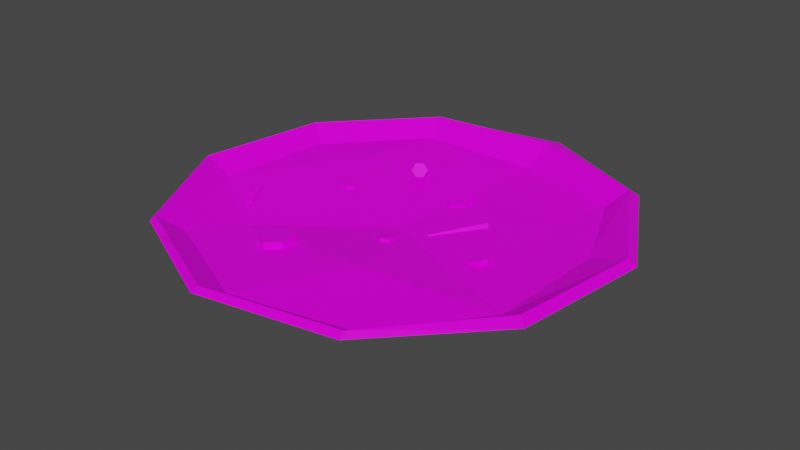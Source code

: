 # Source: PlateFull.blend  (saved by Blender 3.1.7; exported with 4.5.12 LTS)
import bpy
from mathutils import Matrix  # noqa: F401  (used for matrix-valued properties, if any)

bpy.ops.wm.read_factory_settings(use_empty=True)
scene = bpy.context.scene
scene.name = 'Scene'

# ---- collections
col_collection = bpy.data.collections.new('Collection'); scene.collection.children.link(col_collection)

# ---- images (referenced by path relative to the original .blend; pixels are not part of the script)
import os
ASSET_DIR = os.environ.get("B2B_ASSET_DIR", "")  # directory of the original .blend (textures are referenced by path, not embedded)
HERE = os.path.dirname(os.path.abspath(__file__))  # packed textures are extracted next to this script under _unpacked/

def load_image(name, relpath, width, height, colorspace="sRGB"):
    """Load a texture the original file referenced (path relative to the .blend, or extracted next to this script)."""
    p = next((c for c in (os.path.join(HERE, relpath), os.path.join(ASSET_DIR, relpath)) if relpath and os.path.exists(c)), "")
    if p:
        img = bpy.data.images.load(p, check_existing=True)
        img.name = name
    else:  # same state as the original file: an image datablock whose file is absent (Cycles renders it pink)
        img = bpy.data.images.new(name, width, height)
        img.source = "FILE"
        img.filepath = "//" + (relpath or name)
    img.colorspace_settings.name = colorspace
    return img
img_t_pallet_png = load_image('T_Pallet.png', 'T_Pallet.png', 1024, 1024, 'sRGB')

# ---- materials (node trees are filled in below, after node groups)
mat_material = bpy.data.materials.new('Material')
mat_material.alpha_threshold = 0.0
mat_material.use_transparent_shadow = False
mat_material.line_color = (0.0, 0.0, 0.0, 1.0)

# ---- material node trees
mat_material.use_nodes = True; mat_material.node_tree.nodes.clear()
_N = mat_material.node_tree.nodes; _L = mat_material.node_tree.links
n0 = _N.new('ShaderNodeOutputMaterial'); n0.name = 'Material Output'; n0.location = (300, 300)
n1 = _N.new('ShaderNodeBsdfPrincipled'); n1.name = 'Principled BSDF'; n1.location = (10, 300)
n1.distribution = 'GGX'
n1.subsurface_method = 'RANDOM_WALK_SKIN'
n1.inputs[2].default_value = 0.4001
n1.inputs[3].default_value = 1.45
n1.inputs[13].default_value = 0.1485
n1.inputs[27].default_value = (0.0, 0.0, 0.0, 1.0)
n1.inputs[28].default_value = 1.0
n2 = _N.new('ShaderNodeTexCoord'); n2.name = 'Texture Coordinate'; n2.location = (-551, 176)
n3 = _N.new('ShaderNodeTexImage'); n3.name = 'Image Texture'; n3.location = (-318, 150)
n3.image = img_t_pallet_png
_L.new(n1.outputs[0], n0.inputs[0])
_L.new(n2.outputs[2], n3.inputs[0])
_L.new(n3.outputs[0], n1.inputs[0])
n0.is_active_output = True

# ---- world
world_world = bpy.data.worlds.new('World'); scene.world = world_world
world_world.use_nodes = True; world_world.node_tree.nodes.clear()
_N = world_world.node_tree.nodes; _L = world_world.node_tree.links
n0 = _N.new('ShaderNodeOutputWorld'); n0.name = 'World Output'; n0.location = (300, 300)
n1 = _N.new('ShaderNodeBackground'); n1.name = 'Background'; n1.location = (10, 300)
n1.inputs[0].default_value = (0.05088, 0.05088, 0.05088, 1.0)
_L.new(n1.outputs[0], n0.inputs[0])
n0.is_active_output = True
world_world.color = (0.05088, 0.05088, 0.05088)
world_world.use_sun_shadow = False
world_world.sun_shadow_jitter_overblur = 0.0

# ---- meshes
me_cylinder = bpy.data.meshes.new('Cylinder')
me_cylinder.from_pydata([(0.05958, 0.04949, 0.01321), (0.08879, -0.03786, 0.01388), (0.02054, -0.05158, 0.01926), (-0.05958, -0.04949, 0.01321), (-0.06548, 0.04137, 0.01731), (0.01627, 0.121, 0.02288), (0.02712, 0.08346, 0.0005694), (0.08429, 0.08833, 0.02288), (0.07665, 0.04241, 0.0005694), (0.1201, 0.02192, 0.02288), (0.08114, -0.005907, 0.0005694), (0.06381, -0.04948, 0.0005694), (0.1101, -0.05287, 0.02288), (0.05796, -0.1075, 0.02288), (-0.01627, -0.121, 0.02288), (-0.02712, -0.08346, 0.0005694), (-0.08429, -0.08833, 0.02288), (-0.07065, -0.03903, 0.0005694), (-0.1201, -0.02192, 0.02288), (-0.08694, 0.01075, 0.0005694), (-0.1101, 0.05287, 0.02288), (-0.05796, 0.1075, 0.02288), (-0.05306, 0.07303, 0.0005694), (0.03709, -0.07937, 0.0005694), (0.01006, 0.09737, 0.01388), (0.07162, 0.07733, 0.0169), (0.09319, 0.02723, 0.01604), (0.05142, -0.09201, 0.0169), (-0.01249, -0.1047, 0.0169), (-0.07162, -0.07733, 0.0169), (-0.1034, -0.02046, 0.0169), (-0.09568, 0.04422, 0.0169), (-0.05141, 0.09201, 0.0169), (-1.037e-09, 1.185e-09, 0.01127), (-0.05659, 0.1056, 0.02478), (-0.1073, 0.05173, 0.02478), (-0.1178, -0.02107, 0.02526), (-0.08229, -0.08595, 0.02526), (-0.0154, -0.1175, 0.02526), (0.05728, -0.1038, 0.02526), (0.1056, -0.04961, 0.02611), (0.1156, 0.02139, 0.02597), (0.07964, 0.08625, 0.02561), (0.01312, 0.1143, 0.02419), (-0.03183, -0.0441, 0.01079), (-0.03266, -0.04405, 0.0183), (-0.02318, -0.04863, 0.01177), (-0.024, -0.04858, 0.01928), (-0.02276, -0.05844, 0.01189), (-0.02358, -0.05838, 0.0194), (-0.03099, -0.06372, 0.01103), (-0.03181, -0.06366, 0.01854), (-0.03964, -0.05919, 0.01005), (-0.04047, -0.05913, 0.01756), (-0.04007, -0.04938, 0.009928), (-0.04089, -0.04932, 0.01744), (0.004535, 0.05491, 0.009416), (0.004773, 0.05424, 0.01538), (0.01145, 0.05002, 0.008589), (0.01168, 0.04935, 0.01455), (0.01178, 0.03976, 0.007419), (0.01202, 0.03908, 0.01338), (0.005201, 0.03438, 0.007075), (0.005439, 0.0337, 0.01303), (-0.00171, 0.03926, 0.007902), (-0.001472, 0.03859, 0.01386), (-0.002043, 0.04953, 0.009072), (-0.001805, 0.04886, 0.01503), (-0.04809, 0.02127, 0.01287), (-0.04809, 0.02127, 0.01646), (-0.04327, 0.01894, 0.01287), (-0.04327, 0.01894, 0.01646), (-0.04327, 0.01426, 0.01287), (-0.04327, 0.01426, 0.01646), (-0.04809, 0.01193, 0.01287), (-0.04809, 0.01193, 0.01646), (-0.05291, 0.01426, 0.01287), (-0.05291, 0.01426, 0.01646), (-0.05291, 0.01894, 0.01287), (-0.05291, 0.01894, 0.01646), (0.005523, -0.01223, 0.01109), (0.005106, -0.01168, 0.01463), (0.009353, -0.01477, 0.01194), (0.008937, -0.01422, 0.01547), (0.008996, -0.01938, 0.01262), (0.008579, -0.01883, 0.01615), (0.004808, -0.02145, 0.01245), (0.004391, -0.0209, 0.01598), (0.0009777, -0.01891, 0.0116), (0.0005608, -0.01836, 0.01513), (0.001335, -0.0143, 0.01092), (0.0009181, -0.01375, 0.01445), (0.05541, 0.0007549, 0.01152), (0.05453, 0.0003844, 0.01575), (0.0574, -0.003656, 0.01155), (0.05651, -0.004027, 0.01578), (0.05467, -0.008498, 0.01055), (0.05379, -0.008868, 0.01479), (0.04997, -0.008929, 0.009532), (0.04908, -0.009299, 0.01377), (0.04798, -0.004518, 0.009503), (0.0471, -0.004888, 0.01374), (0.0507, 0.000324, 0.0105), (0.04982, -4.648e-05, 0.01473), (0.01633, 0.001815, 0.01256), (0.03391, 0.02783, 0.01468), (0.01473, 0.002811, 0.01256), (0.03022, 0.03011, 0.01468), (0.02264, 0.0188, 0.01201), (0.02909, 0.03081, 0.01239), (0.03367, 0.02797, 0.01237), (0.03502, 0.02713, 0.0124), (0.01431, 0.003068, 0.01171), (0.01671, 0.00158, 0.01178), (-0.07283, -0.03254, 0.01607), (-0.08059, -0.01743, 0.01819), (-0.07444, -0.03352, 0.01607), (-0.0843, -0.01968, 0.01819), (-0.07936, -0.01668, 0.01569), (-0.07213, -0.03211, 0.01464), (-0.08543, -0.02037, 0.01589), (-0.0751, -0.03392, 0.01474), (-0.02225, 0.05009, 0.0193), (-0.02322, 0.04772, 0.01579), (-0.0268, 0.04526, 0.01576), (-0.0294, 0.04518, 0.01923), (-0.02843, 0.04754, 0.02274), (-0.02485, 0.05, 0.02277), (-0.0286, 0.0579, 0.01527), (-0.02512, 0.05027, 0.01476), (-0.02823, 0.04755, 0.01489), (-0.03402, 0.05334, 0.0155), (-0.03597, 0.05972, 0.01585), (-0.03357, 0.06168, 0.01575)], [], [(5, 7, 6), (7, 9, 8), (9, 12, 10), (12, 13, 11), (13, 14, 23), (14, 16, 15), (16, 18, 17), (18, 20, 19), (20, 21, 22), (21, 5, 22), (24, 33, 0), (4, 33, 24), (3, 33, 4), (2, 33, 3), (1, 33, 2), (0, 33, 1), (22, 5, 6), (34, 32, 24, 43), (19, 20, 22), (17, 18, 19), (15, 16, 17), (23, 14, 15), (10, 12, 11), (11, 13, 23), (8, 9, 10), (6, 8, 10, 11, 23, 15, 17, 19, 22), (6, 7, 8), (4, 24, 32), (35, 31, 32, 34), (4, 32, 31), (36, 30, 31, 35), (3, 4, 30), (4, 31, 30), (37, 29, 30, 36), (3, 30, 29), (38, 28, 29, 37), (2, 3, 28), (3, 29, 28), (39, 27, 28, 38), (2, 28, 27), (40, 1, 27, 39), (2, 27, 1), (41, 26, 1, 40), (0, 1, 26), (42, 25, 26, 41), (0, 26, 25), (43, 24, 25, 42), (0, 25, 24), (5, 43, 42, 7), (7, 42, 41, 9), (9, 41, 40, 12), (12, 40, 39, 13), (13, 39, 38, 14), (14, 38, 37, 16), (16, 37, 36, 18), (18, 36, 35, 20), (20, 35, 34, 21), (21, 34, 43, 5), (44, 45, 47, 46), (46, 47, 49, 48), (48, 49, 51, 50), (50, 51, 53, 52), (47, 45, 55, 53, 51, 49), (52, 53, 55, 54), (54, 55, 45, 44), (56, 57, 59, 58), (58, 59, 61, 60), (60, 61, 63, 62), (62, 63, 65, 64), (59, 57, 67, 65, 63, 61), (64, 65, 67, 66), (66, 67, 57, 56), (68, 69, 71, 70), (70, 71, 73, 72), (72, 73, 75, 74), (74, 75, 77, 76), (71, 69, 79, 77, 75, 73), (76, 77, 79, 78), (78, 79, 69, 68), (80, 81, 83, 82), (82, 83, 85, 84), (84, 85, 87, 86), (86, 87, 89, 88), (83, 81, 91, 89, 87, 85), (88, 89, 91, 90), (90, 91, 81, 80), (92, 93, 95, 94), (94, 95, 97, 96), (96, 97, 99, 98), (98, 99, 101, 100), (95, 93, 103, 101, 99, 97), (100, 101, 103, 102), (102, 103, 93, 92), (104, 105, 107, 106), (106, 107, 109, 108, 112), (111, 110, 109, 107, 105), (112, 113, 104, 106), (113, 111, 105, 104), (118, 115, 114, 119), (120, 117, 115, 118), (114, 115, 117, 116), (121, 116, 117, 120), (119, 114, 116, 121), (128, 122, 123, 129), (129, 123, 124, 130), (130, 124, 125, 131), (131, 125, 126, 132), (126, 125, 124, 123, 122, 127), (126, 127, 133, 132), (127, 122, 128, 133)])
_uv = me_cylinder.uv_layers.new(name='UVMap')
_uv.uv.foreach_set('vector', [0.4797, 0.6893, 0.4793, 0.6893, 0.4795, 0.6881, 0.4793, 0.6893, 0.4789, 0.6893, 0.4792, 0.688, 0.4801, 0.6882, 0.4805, 0.6882, 0.4803, 0.6895, 0.4805, 0.6882, 0.4809, 0.6882, 0.4806, 0.6895, 0.4789, 0.6868, 0.4793, 0.6868, 0.4791, 0.688, 0.4793, 0.6868, 0.4797, 0.6867, 0.4794, 0.688, 0.4797, 0.6867, 0.4801, 0.6868, 0.4798, 0.688, 0.4813, 0.6879, 0.4809, 0.6879, 0.481, 0.6866, 0.4809, 0.6879, 0.4804, 0.6879, 0.4805, 0.6866, 0.4804, 0.6879, 0.4801, 0.6879, 0.4805, 0.6866, 0.8494, 0.7484, 0.856, 0.7401, 0.856, 0.7478, 0.8462, 0.7385, 0.856, 0.7401, 0.8494, 0.7484, 0.8542, 0.732, 0.856, 0.7401, 0.8462, 0.7385, 0.8565, 0.7442, 0.8636, 0.7509, 0.856, 0.7545, 0.8636, 0.7417, 0.8636, 0.7509, 0.8565, 0.7442, 0.8609, 0.7368, 0.8561, 0.7313, 0.8658, 0.7285, 0.4805, 0.6866, 0.4801, 0.6879, 0.4802, 0.6866, 0.4824, 0.6903, 0.482, 0.6903, 0.4818, 0.69, 0.4824, 0.69, 0.481, 0.6866, 0.4809, 0.6879, 0.4805, 0.6866, 0.4798, 0.688, 0.4801, 0.6868, 0.48, 0.688, 0.4794, 0.688, 0.4797, 0.6867, 0.4798, 0.688, 0.4791, 0.688, 0.4793, 0.6868, 0.4794, 0.688, 0.4803, 0.6895, 0.4805, 0.6882, 0.4806, 0.6895, 0.4806, 0.6895, 0.4809, 0.6882, 0.4809, 0.6895, 0.4792, 0.688, 0.4789, 0.6893, 0.4789, 0.688, 0.4823, 0.6873, 0.482, 0.6876, 0.4817, 0.6876, 0.4814, 0.6875, 0.4813, 0.6873, 0.4813, 0.6869, 0.4816, 0.6867, 0.4819, 0.6866, 0.4823, 0.6869, 0.4795, 0.6881, 0.4793, 0.6893, 0.4792, 0.688, 0.8462, 0.7385, 0.8494, 0.7484, 0.8441, 0.7435, 0.4793, 0.6899, 0.4789, 0.6899, 0.4789, 0.6895, 0.4793, 0.6895, 0.8462, 0.7385, 0.8441, 0.7435, 0.8442, 0.7367, 0.4793, 0.6903, 0.4789, 0.6902, 0.4789, 0.6899, 0.4793, 0.6899, 0.8542, 0.732, 0.8462, 0.7385, 0.8477, 0.731, 0.8462, 0.7385, 0.8442, 0.7367, 0.8477, 0.731, 0.4816, 0.6897, 0.4811, 0.6896, 0.4811, 0.6892, 0.4816, 0.6892, 0.8542, 0.732, 0.8477, 0.731, 0.8534, 0.7285, 0.4816, 0.69, 0.4811, 0.69, 0.4811, 0.6896, 0.4816, 0.6897, 0.8711, 0.7285, 0.8711, 0.7388, 0.8658, 0.7323, 0.8474, 0.7559, 0.8441, 0.7524, 0.8474, 0.7484, 0.4825, 0.6883, 0.482, 0.6884, 0.482, 0.688, 0.4825, 0.688, 0.8636, 0.7457, 0.8689, 0.7417, 0.8689, 0.748, 0.4825, 0.6888, 0.4818, 0.6887, 0.482, 0.6884, 0.4825, 0.6883, 0.8636, 0.7457, 0.8689, 0.748, 0.8654, 0.7543, 0.4825, 0.6892, 0.4819, 0.6891, 0.4818, 0.6887, 0.4825, 0.6888, 0.8609, 0.7368, 0.8658, 0.7285, 0.8658, 0.7356, 0.4824, 0.6895, 0.4819, 0.6896, 0.4819, 0.6893, 0.4824, 0.6892, 0.8609, 0.7368, 0.8658, 0.7356, 0.8633, 0.7409, 0.4824, 0.69, 0.4818, 0.69, 0.4819, 0.6896, 0.4824, 0.6895, 0.8609, 0.7368, 0.8633, 0.7409, 0.856, 0.7417, 0.4797, 0.6893, 0.4797, 0.6894, 0.4793, 0.6895, 0.4793, 0.6893, 0.4793, 0.6893, 0.4793, 0.6895, 0.4789, 0.6895, 0.4789, 0.6893, 0.4801, 0.6882, 0.4801, 0.688, 0.4805, 0.688, 0.4805, 0.6882, 0.4805, 0.6882, 0.4805, 0.688, 0.4809, 0.6881, 0.4809, 0.6882, 0.4789, 0.6868, 0.4789, 0.6866, 0.4793, 0.6866, 0.4793, 0.6868, 0.4793, 0.6868, 0.4793, 0.6866, 0.4797, 0.6866, 0.4797, 0.6867, 0.4797, 0.6867, 0.4797, 0.6866, 0.4801, 0.6866, 0.4801, 0.6868, 0.4813, 0.6879, 0.4813, 0.688, 0.4809, 0.688, 0.4809, 0.6879, 0.4809, 0.6879, 0.4809, 0.688, 0.4804, 0.688, 0.4804, 0.6879, 0.4804, 0.6879, 0.4804, 0.688, 0.4801, 0.688, 0.4801, 0.6879, 0.2994, 0.9234, 0.2994, 0.9243, 0.299, 0.9243, 0.299, 0.9234, 0.2966, 0.9234, 0.2966, 0.9243, 0.2964, 0.9243, 0.2964, 0.9234, 0.2964, 0.9234, 0.2964, 0.9243, 0.2959, 0.9243, 0.2959, 0.9234, 0.2978, 0.9205, 0.2978, 0.9215, 0.2976, 0.9215, 0.2976, 0.9205, 0.2973, 0.9224, 0.2977, 0.9227, 0.2977, 0.9231, 0.2973, 0.9234, 0.2969, 0.9231, 0.2969, 0.9227, 0.2976, 0.9205, 0.2976, 0.9215, 0.2971, 0.9215, 0.2971, 0.9205, 0.2971, 0.9205, 0.2971, 0.9215, 0.2969, 0.9215, 0.2969, 0.9205, 0.299, 0.9234, 0.299, 0.9243, 0.2985, 0.9243, 0.2985, 0.9234, 0.2993, 0.9205, 0.2993, 0.9215, 0.2991, 0.9215, 0.2991, 0.9205, 0.2991, 0.9205, 0.2991, 0.9215, 0.2986, 0.9215, 0.2986, 0.9205, 0.2969, 0.9224, 0.2969, 0.9234, 0.2966, 0.9234, 0.2966, 0.9224, 0.2981, 0.9224, 0.2985, 0.9227, 0.2985, 0.9231, 0.2981, 0.9234, 0.2977, 0.9231, 0.2977, 0.9227, 0.2966, 0.9224, 0.2966, 0.9234, 0.2961, 0.9234, 0.2961, 0.9224, 0.2961, 0.9224, 0.2961, 0.9234, 0.2959, 0.9234, 0.2959, 0.9224, 0.2998, 0.9205, 0.2998, 0.9215, 0.2993, 0.9215, 0.2993, 0.9205, 0.298, 0.9234, 0.298, 0.9243, 0.2978, 0.9243, 0.2978, 0.9234, 0.2978, 0.9234, 0.2978, 0.9243, 0.2973, 0.9243, 0.2973, 0.9234, 0.2969, 0.9215, 0.2969, 0.9224, 0.2966, 0.9224, 0.2966, 0.9215, 0.2982, 0.9215, 0.2986, 0.9217, 0.2986, 0.9222, 0.2982, 0.9224, 0.2978, 0.9222, 0.2978, 0.9217, 0.2966, 0.9215, 0.2966, 0.9224, 0.2961, 0.9224, 0.2961, 0.9215, 0.2961, 0.9215, 0.2961, 0.9224, 0.2959, 0.9224, 0.2959, 0.9215, 0.2998, 0.9224, 0.2998, 0.9234, 0.2993, 0.9234, 0.2993, 0.9224, 0.2973, 0.9234, 0.2973, 0.9243, 0.2971, 0.9243, 0.2971, 0.9234, 0.2971, 0.9234, 0.2971, 0.9243, 0.2966, 0.9243, 0.2966, 0.9234, 0.2978, 0.9215, 0.2978, 0.9224, 0.2976, 0.9224, 0.2976, 0.9215, 0.2982, 0.9205, 0.2986, 0.9208, 0.2986, 0.9212, 0.2982, 0.9215, 0.2978, 0.9212, 0.2978, 0.9208, 0.2976, 0.9215, 0.2976, 0.9224, 0.2971, 0.9224, 0.2971, 0.9215, 0.2971, 0.9215, 0.2971, 0.9224, 0.2969, 0.9224, 0.2969, 0.9215, 0.2985, 0.9234, 0.2985, 0.9243, 0.298, 0.9243, 0.298, 0.9234, 0.2993, 0.9215, 0.2993, 0.9224, 0.2991, 0.9224, 0.2991, 0.9215, 0.2991, 0.9215, 0.2991, 0.9224, 0.2986, 0.9224, 0.2986, 0.9215, 0.2969, 0.9205, 0.2969, 0.9215, 0.2966, 0.9215, 0.2966, 0.9205, 0.2989, 0.9224, 0.2993, 0.9227, 0.2993, 0.9231, 0.2989, 0.9234, 0.2985, 0.9231, 0.2985, 0.9227, 0.2966, 0.9205, 0.2966, 0.9215, 0.2961, 0.9215, 0.2961, 0.9205, 0.2961, 0.9205, 0.2961, 0.9215, 0.2959, 0.9215, 0.2959, 0.9205, 0.7634, 0.4742, 0.7631, 0.4699, 0.7634, 0.4699, 0.7636, 0.4742, 0.7636, 0.4742, 0.7634, 0.4699, 0.7637, 0.4699, 0.7637, 0.4718, 0.7637, 0.4742, 0.7639, 0.4744, 0.7637, 0.4745, 0.7631, 0.4749, 0.7631, 0.4745, 0.7636, 0.4742, 0.7653, 0.4747, 0.7656, 0.4745, 0.7656, 0.4746, 0.7654, 0.4748, 0.7659, 0.4699, 0.7657, 0.4742, 0.7655, 0.4742, 0.7658, 0.4699, 0.7669, 0.4742, 0.7667, 0.4742, 0.767, 0.4699, 0.7671, 0.4699, 0.7641, 0.4749, 0.7641, 0.4745, 0.7646, 0.4742, 0.765, 0.4744, 0.7646, 0.4742, 0.7643, 0.4699, 0.7646, 0.4699, 0.7648, 0.4742, 0.765, 0.4742, 0.7648, 0.4742, 0.7646, 0.4699, 0.765, 0.4699, 0.7661, 0.4744, 0.7661, 0.4746, 0.7658, 0.4748, 0.7657, 0.4747, 0.7639, 0.4714, 0.764, 0.4699, 0.7643, 0.4699, 0.7642, 0.4704, 0.7667, 0.4737, 0.7667, 0.4742, 0.7664, 0.4742, 0.7664, 0.4739, 0.7664, 0.4739, 0.7664, 0.4742, 0.7658, 0.4742, 0.7658, 0.4728, 0.7658, 0.4728, 0.7658, 0.4742, 0.7655, 0.4742, 0.7657, 0.472, 0.7636, 0.4742, 0.7641, 0.4745, 0.7641, 0.4751, 0.7636, 0.4754, 0.7631, 0.4751, 0.7631, 0.4745, 0.7631, 0.4699, 0.7634, 0.4699, 0.7635, 0.4721, 0.7633, 0.4721, 0.7634, 0.4699, 0.764, 0.4699, 0.7639, 0.4714, 0.7635, 0.4721])
me_cylinder.materials.append(mat_material)
me_cylinder.use_remesh_fix_poles = True
me_cylinder.use_remesh_preserve_attributes = False
me_cylinder.update()

# ---- objects
ob_plate = bpy.data.objects.new('Plate', me_cylinder)

# ---- transforms, parenting, visibility, modifiers, constraints
ob_plate.location = (0.0, 0.0, 0.0)

# ---- collection membership
col_collection.objects.link(ob_plate)

# ---- scene / render settings (as saved in the file)
scene.frame_start = 1; scene.frame_end = 250; scene.frame_set(1)
scene.render.engine = 'BLENDER_EEVEE_NEXT'
scene.cycles.sampling_pattern = 'TABULATED_SOBOL'
scene.cycles.use_light_tree = False
scene.view_settings.view_transform = 'Filmic'
bpy.context.view_layer.update()

# ---- added for rendering (the .blend has no active camera and no usable light): camera, sun
cam_auto = bpy.data.cameras.new('AutoCamera')
cam_auto.lens = 50.0
cam_auto.sensor_width = 36.0
cam_auto.clip_end = 1000.0
ob_auto_camera = bpy.data.objects.new('AutoCamera', cam_auto)
scene.collection.objects.link(ob_auto_camera)
ob_auto_camera.location = (0.316391, -0.37967, 0.266454)
ob_auto_camera.rotation_euler = (1.09748, -7.21219e-08, 0.694738)
scene.camera = ob_auto_camera
light_auto_sun = bpy.data.lights.new('AutoSun', 'SUN')
light_auto_sun.energy = 3.0
light_auto_sun.angle = 0.0523599
ob_auto_sun = bpy.data.objects.new('AutoSun', light_auto_sun)
scene.collection.objects.link(ob_auto_sun)
ob_auto_sun.rotation_euler = (0.872665, 0.174533, 0.523599)
bpy.context.view_layer.update()
